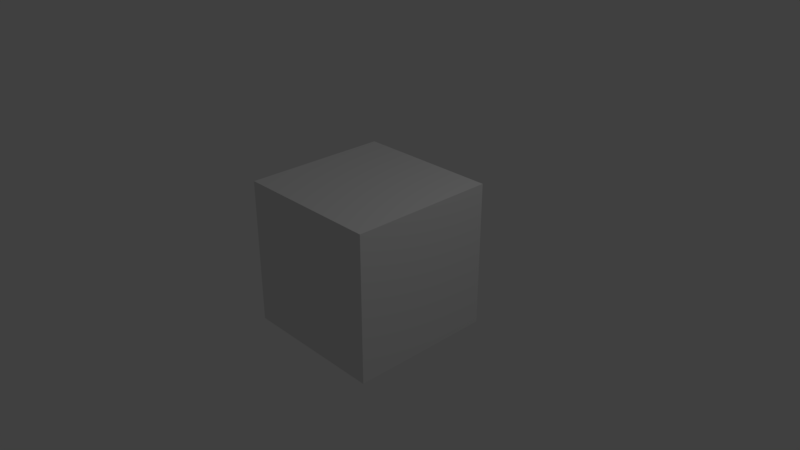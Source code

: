 # Source: CaveCreatureBone.blend  (saved by Blender 2.79.0; exported with 4.5.12 LTS)
import bpy
from mathutils import Matrix  # noqa: F401  (used for matrix-valued properties, if any)

bpy.ops.wm.read_factory_settings(use_empty=True)
scene = bpy.context.scene
scene.name = 'Scene'

# ---- collections
col_collection_1 = bpy.data.collections.new('Collection 1'); scene.collection.children.link(col_collection_1)

# ---- materials (node trees are filled in below, after node groups)
mat_material = bpy.data.materials.new('Material')
mat_material.alpha_threshold = 0.0
mat_material.use_transparent_shadow = False
mat_material.roughness = 0.5
mat_material.line_color = (0.0, 0.0, 0.0, 1.0)

# ---- material node trees

# ---- world
world_world = bpy.data.worlds.new('World'); scene.world = world_world
world_world.color = (0.05088, 0.05088, 0.05088)
world_world.use_sun_shadow = False
world_world.sun_shadow_jitter_overblur = 0.0
world_world.cycles.sampling_method = 'MANUAL'

# ---- cameras
cam_camera = bpy.data.cameras.new('Camera')
cam_camera.clip_end = 100.0
cam_camera.lens = 35.0
cam_camera.sensor_width = 32.0
cam_camera.sensor_height = 18.0
cam_camera.ortho_scale = 7.314
cam_camera.dof.focus_distance = 0.0
cam_camera.dof.aperture_fstop = 128.0

# ---- lights
light_lamp = bpy.data.lights.new('Lamp', 'POINT')
light_lamp.transmission_factor = 0.0
light_lamp.cutoff_distance = 30.0
light_lamp.energy = 100.0
light_lamp.shadow_buffer_clip_start = 1.001
light_lamp.shadow_soft_size = 0.1
light_lamp.shadow_maximum_resolution = 0.006
light_lamp.use_absolute_resolution = True

# ---- meshes
me_cube = bpy.data.meshes.new('Cube')
me_cube.from_pydata([(1.0, 1.0, -1.0), (1.0, -1.0, -1.0), (-1.0, -1.0, -1.0), (-1.0, 1.0, -1.0), (1.0, 1.0, 1.0), (1.0, -1.0, 1.0), (-1.0, -1.0, 1.0), (-1.0, 1.0, 1.0)], [], [(0, 1, 2, 3), (4, 7, 6, 5), (0, 4, 5, 1), (1, 5, 6, 2), (2, 6, 7, 3), (4, 0, 3, 7)])
me_cube.materials.append(mat_material)
me_cube.use_remesh_preserve_volume = False
me_cube.use_remesh_preserve_attributes = False
me_cube.use_mirror_vertex_groups = False
me_cube.update()

# ---- objects
ob_cube = bpy.data.objects.new('Cube', me_cube)
ob_lamp = bpy.data.objects.new('Lamp', light_lamp)
ob_camera = bpy.data.objects.new('Camera', cam_camera)

# ---- transforms, parenting, visibility, modifiers, constraints
ob_cube.location = (0.0, 0.0, 0.0)
ob_cube.lock_rotations_4d = False
ob_cube.empty_display_type = 'ARROWS'
ob_cube.lineart.crease_threshold = 0.0
ob_lamp.location = (4.076, 1.005, 5.904)
ob_lamp.rotation_euler = (0.6503, 0.05522, 1.866)
ob_lamp.lock_rotations_4d = False
ob_lamp.empty_display_type = 'ARROWS'
ob_lamp.color = (0.0, 0.0, 0.0, 0.0)
ob_lamp.lineart.crease_threshold = 0.0
ob_camera.location = (7.481, -6.508, 5.344)
ob_camera.rotation_euler = (1.109, 0.0, 0.8149)
ob_camera.lock_rotations_4d = False
ob_camera.empty_display_type = 'ARROWS'
ob_camera.color = (0.0, 0.0, 0.0, 0.0)
ob_camera.display_type = 'WIRE'
ob_camera.lineart.crease_threshold = 0.0

# ---- collection membership
col_collection_1.objects.link(ob_cube)
col_collection_1.objects.link(ob_lamp)
col_collection_1.objects.link(ob_camera)

# ---- scene / render settings (as saved in the file)
scene.camera = ob_camera
scene.frame_start = 1; scene.frame_end = 250; scene.frame_set(1)
scene.render.engine = 'BLENDER_EEVEE_NEXT'
scene.render.resolution_percentage = 50
scene.render.dither_intensity = 0.0
scene.cycles.use_denoising = False
scene.cycles.samples = 128
scene.cycles.sampling_pattern = 'TABULATED_SOBOL'
scene.cycles.use_adaptive_sampling = False
scene.cycles.use_light_tree = False
scene.cycles.blur_glossy = 0.0
scene.cycles.sample_clamp_indirect = 0.0
scene.view_settings.view_transform = 'Standard'
bpy.context.view_layer.update()
